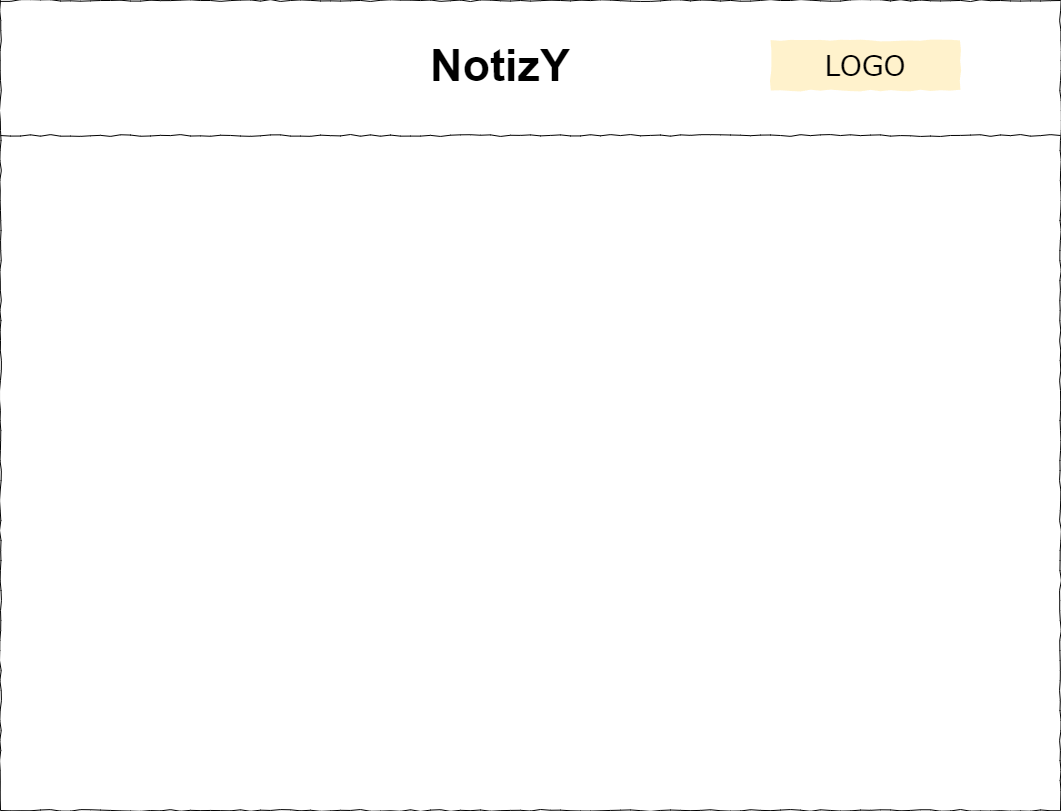

The diagram above was exported from draw.io. Its source (the exported page's mxGraphModel, read from the mxfile embedded in the PNG):
<mxGraphModel dx="1080" dy="749" grid="1" gridSize="10" guides="1" tooltips="1" connect="1" arrows="1" fold="1" page="1" pageScale="1" pageWidth="827" pageHeight="1169" math="0" shadow="0">
  <root>
    <mxCell id="0" />
    <mxCell id="1" parent="0" />
    <mxCell id="_lYvZ1-DReDv8RZpS8j0-1" value="" style="whiteSpace=wrap;html=1;rounded=0;shadow=0;labelBackgroundColor=none;strokeColor=#000000;strokeWidth=1;fillColor=none;fontFamily=Verdana;fontSize=12;fontColor=#000000;align=center;comic=1;" vertex="1" parent="1">
      <mxGeometry x="20" y="20" width="1060" height="810" as="geometry" />
    </mxCell>
    <mxCell id="_lYvZ1-DReDv8RZpS8j0-2" value="LOGO" style="whiteSpace=wrap;html=1;rounded=0;shadow=0;labelBackgroundColor=none;strokeWidth=1;fontFamily=Verdana;fontSize=28;align=center;comic=1;fillColor=#fff2cc;strokeColor=none;" vertex="1" parent="1">
      <mxGeometry x="790" y="60" width="190" height="50" as="geometry" />
    </mxCell>
    <mxCell id="_lYvZ1-DReDv8RZpS8j0-4" value="" style="line;strokeWidth=1;html=1;rounded=0;shadow=0;labelBackgroundColor=none;fillColor=none;fontFamily=Verdana;fontSize=14;fontColor=#000000;align=center;comic=1;" vertex="1" parent="1">
      <mxGeometry x="20" y="150" width="1060" height="10" as="geometry" />
    </mxCell>
    <mxCell id="_lYvZ1-DReDv8RZpS8j0-21" value="NotizY" style="text;html=1;align=center;verticalAlign=middle;whiteSpace=wrap;rounded=0;fontStyle=1;fontSize=45;" vertex="1" parent="1">
      <mxGeometry x="490" y="70" width="60" height="30" as="geometry" />
    </mxCell>
  </root>
</mxGraphModel>